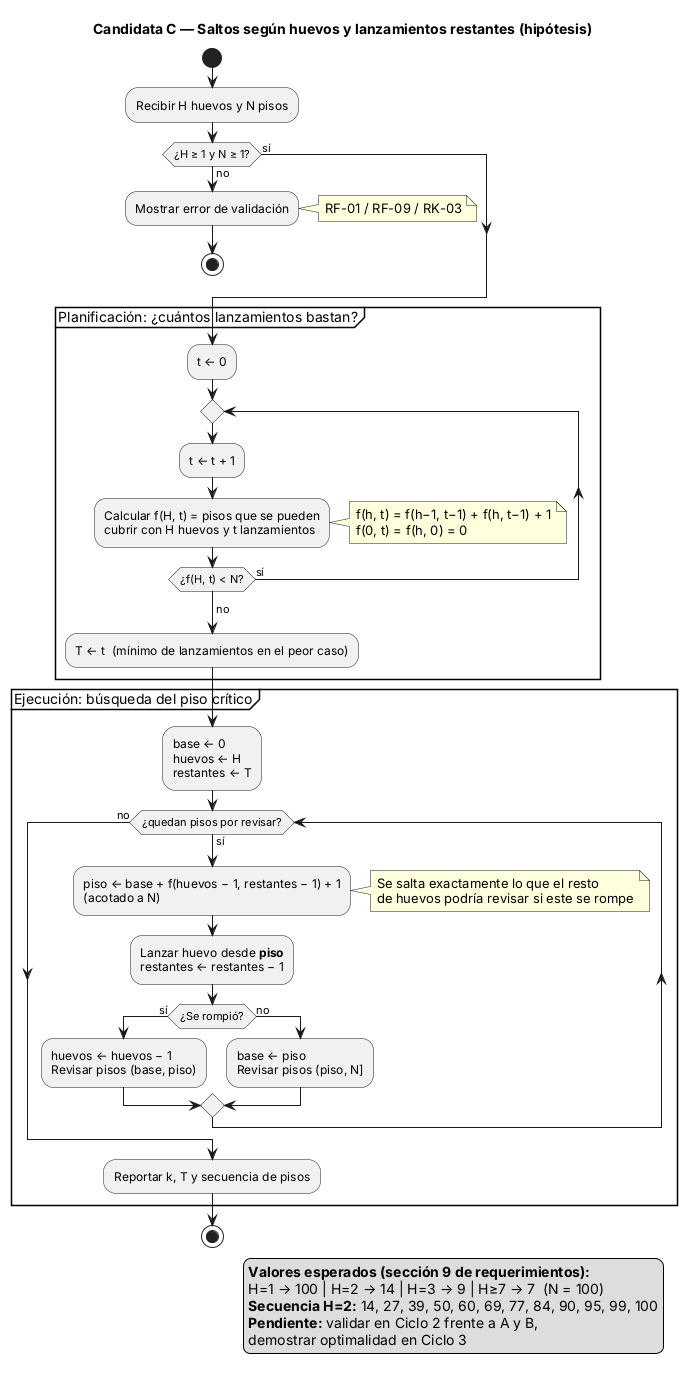

The diagram above was rendered by PlantUML. Its source (embedded in the PNG):
@startuml actividad_optima
' Diagrama de actividad — Estrategia candidata C: saltos según lanzamientos restantes
' Ciclo 1 (Concepto) | Responsable: Arquitecto y modelador | Issue: HUEVO-5
' Trazabilidad: RF-04, RF-05, RF-09 | Riesgos: RK-01, RK-02, RK-03
' ESTADO: hipótesis. Su optimalidad se demuestra en el Ciclo 3.

title Candidata C — Saltos según huevos y lanzamientos restantes (hipótesis)

start
:Recibir H huevos y N pisos;

if (¿H ≥ 1 y N ≥ 1?) then (sí)
else (no)
  :Mostrar error de validación;
  note right: RF-01 / RF-09 / RK-03
  stop
endif

partition "Planificación: ¿cuántos lanzamientos bastan?" {
  :t ← 0;
  repeat
    :t ← t + 1;
    :Calcular f(H, t) = pisos que se pueden\ncubrir con H huevos y t lanzamientos;
    note right
      f(h, t) = f(h−1, t−1) + f(h, t−1) + 1
      f(0, t) = f(h, 0) = 0
    end note
  repeat while (¿f(H, t) < N?) is (sí)
  ->no;
  :T ← t  (mínimo de lanzamientos en el peor caso);
}

partition "Ejecución: búsqueda del piso crítico" {
  :base ← 0\nhuevos ← H\nrestantes ← T;
  while (¿quedan pisos por revisar?) is (sí)
    :piso ← base + f(huevos − 1, restantes − 1) + 1\n(acotado a N);
    note right
      Se salta exactamente lo que el resto
      de huevos podría revisar si este se rompe
    end note
    :Lanzar huevo desde **piso**\nrestantes ← restantes − 1;
    if (¿Se rompió?) then (sí)
      :huevos ← huevos − 1\nRevisar pisos (base, piso);
    else (no)
      :base ← piso\nRevisar pisos (piso, N];
    endif
  endwhile (no)
  :Reportar k, T y secuencia de pisos;
}
stop

legend right
  **Valores esperados (sección 9 de requerimientos):**
  H=1 → 100 | H=2 → 14 | H=3 → 9 | H≥7 → 7  (N = 100)
  **Secuencia H=2:** 14, 27, 39, 50, 60, 69, 77, 84, 90, 95, 99, 100
  **Pendiente:** validar en Ciclo 2 frente a A y B,
  demostrar optimalidad en Ciclo 3
endlegend

@enduml